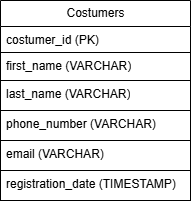

The diagram above was exported from draw.io. Its source (the exported page's mxGraphModel, read from the mxfile embedded in the PNG):
<mxGraphModel dx="1426" dy="781" grid="1" gridSize="10" guides="1" tooltips="1" connect="1" arrows="1" fold="1" page="1" pageScale="1" pageWidth="827" pageHeight="1169" math="0" shadow="0">
  <root>
    <mxCell id="WIyWlLk6GJQsqaUBKTNV-0" />
    <mxCell id="WIyWlLk6GJQsqaUBKTNV-1" parent="WIyWlLk6GJQsqaUBKTNV-0" />
    <mxCell id="jXlr8TA8XBw5Q8drt-tq-0" value="Costumers" style="swimlane;fontStyle=0;childLayout=stackLayout;horizontal=1;startSize=26;fillColor=none;horizontalStack=0;resizeParent=1;resizeParentMax=0;resizeLast=0;collapsible=1;marginBottom=0;html=1;" vertex="1" parent="WIyWlLk6GJQsqaUBKTNV-1">
      <mxGeometry x="40" y="40" width="190" height="80" as="geometry" />
    </mxCell>
    <mxCell id="jXlr8TA8XBw5Q8drt-tq-1" value="costumer_id (PK)&lt;span style=&quot;white-space: pre;&quot;&gt;&#09;&lt;/span&gt;" style="text;strokeColor=none;fillColor=none;align=left;verticalAlign=top;spacingLeft=4;spacingRight=4;overflow=hidden;rotatable=0;points=[[0,0.5],[1,0.5]];portConstraint=eastwest;whiteSpace=wrap;html=1;" vertex="1" parent="jXlr8TA8XBw5Q8drt-tq-0">
      <mxGeometry y="26" width="190" height="26" as="geometry" />
    </mxCell>
    <mxCell id="jXlr8TA8XBw5Q8drt-tq-2" value="first_name (VARCHAR)" style="text;strokeColor=default;fillColor=none;align=left;verticalAlign=top;spacingLeft=4;spacingRight=4;overflow=hidden;rotatable=0;points=[[0,0.5],[1,0.5]];portConstraint=eastwest;whiteSpace=wrap;html=1;" vertex="1" parent="jXlr8TA8XBw5Q8drt-tq-0">
      <mxGeometry y="52" width="190" height="28" as="geometry" />
    </mxCell>
    <mxCell id="jXlr8TA8XBw5Q8drt-tq-3" value="last_name (VARCHAR)" style="text;strokeColor=default;fillColor=none;align=left;verticalAlign=top;spacingLeft=4;spacingRight=4;overflow=hidden;rotatable=0;points=[[0,0.5],[1,0.5]];portConstraint=eastwest;whiteSpace=wrap;html=1;" vertex="1" parent="WIyWlLk6GJQsqaUBKTNV-1">
      <mxGeometry x="40" y="120" width="190" height="30" as="geometry" />
    </mxCell>
    <mxCell id="jXlr8TA8XBw5Q8drt-tq-4" value="phone_number (VARCHAR)" style="text;strokeColor=default;fillColor=none;align=left;verticalAlign=top;spacingLeft=4;spacingRight=4;overflow=hidden;rotatable=0;points=[[0,0.5],[1,0.5]];portConstraint=eastwest;whiteSpace=wrap;html=1;" vertex="1" parent="WIyWlLk6GJQsqaUBKTNV-1">
      <mxGeometry x="40" y="150" width="190" height="30" as="geometry" />
    </mxCell>
    <mxCell id="jXlr8TA8XBw5Q8drt-tq-5" value="email (VARCHAR)&amp;nbsp;" style="text;strokeColor=default;fillColor=none;align=left;verticalAlign=top;spacingLeft=4;spacingRight=4;overflow=hidden;rotatable=0;points=[[0,0.5],[1,0.5]];portConstraint=eastwest;whiteSpace=wrap;html=1;" vertex="1" parent="WIyWlLk6GJQsqaUBKTNV-1">
      <mxGeometry x="40" y="180" width="190" height="30" as="geometry" />
    </mxCell>
    <mxCell id="jXlr8TA8XBw5Q8drt-tq-6" value="registration_date (TIMESTAMP)" style="text;strokeColor=default;fillColor=none;align=left;verticalAlign=top;spacingLeft=4;spacingRight=4;overflow=hidden;rotatable=0;points=[[0,0.5],[1,0.5]];portConstraint=eastwest;whiteSpace=wrap;html=1;" vertex="1" parent="WIyWlLk6GJQsqaUBKTNV-1">
      <mxGeometry x="40" y="210" width="190" height="30" as="geometry" />
    </mxCell>
  </root>
</mxGraphModel>